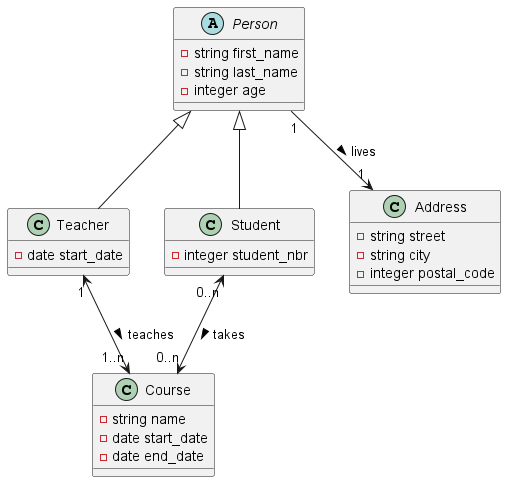

The diagram above was rendered by PlantUML. Its source (embedded in the PNG):
@startuml School

abstract class Person
{

    -string first_name
    -string last_name
    -integer age
}

class Teacher 
{
    -date start_date 
}

class Student
{
    -integer student_nbr
}

class Address
{
    -string street
    -string city
    -integer postal_code
}
 
class Course
{
    -string name
    -date start_date
    -date end_date
} 


Person <|-- Student 

Person <|-- Teacher

Person "1" --> "1" Address : lives >

Student "0..n" <--> "0..n" Course : takes >

Course "1..n" <--u> "1" Teacher : teaches < 


@enduml